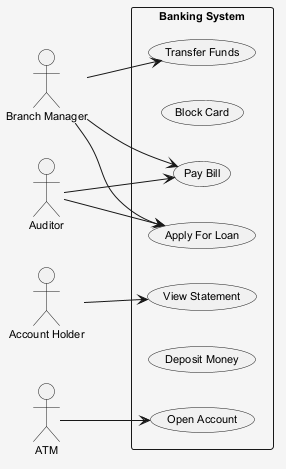

The diagram above was rendered by PlantUML. Its source (embedded in the PNG):
@startuml
skinparam shadowing false
skinparam backgroundColor #F5F5F5
skinparam defaultFontSize 11
left to right direction
actor "Branch Manager" as BranchManager
actor "Auditor" as Auditor
actor "Account Holder" as AccountHolder
actor "ATM" as ATM
rectangle "Banking System" {
  usecase "Transfer Funds" as UC_TransferFunds
  usecase "Block Card" as UC_BlockCard
  usecase "Open Account" as UC_OpenAccount
  usecase "View Statement" as UC_ViewStatement
  usecase "Apply For Loan" as UC_ApplyForLoan
  usecase "Deposit Money" as UC_DepositMoney
  usecase "Pay Bill" as UC_PayBill
}
BranchManager --> UC_PayBill
BranchManager --> UC_TransferFunds
BranchManager --> UC_ApplyForLoan
Auditor --> UC_ApplyForLoan
Auditor --> UC_PayBill
AccountHolder --> UC_ViewStatement
ATM --> UC_OpenAccount
@enduml